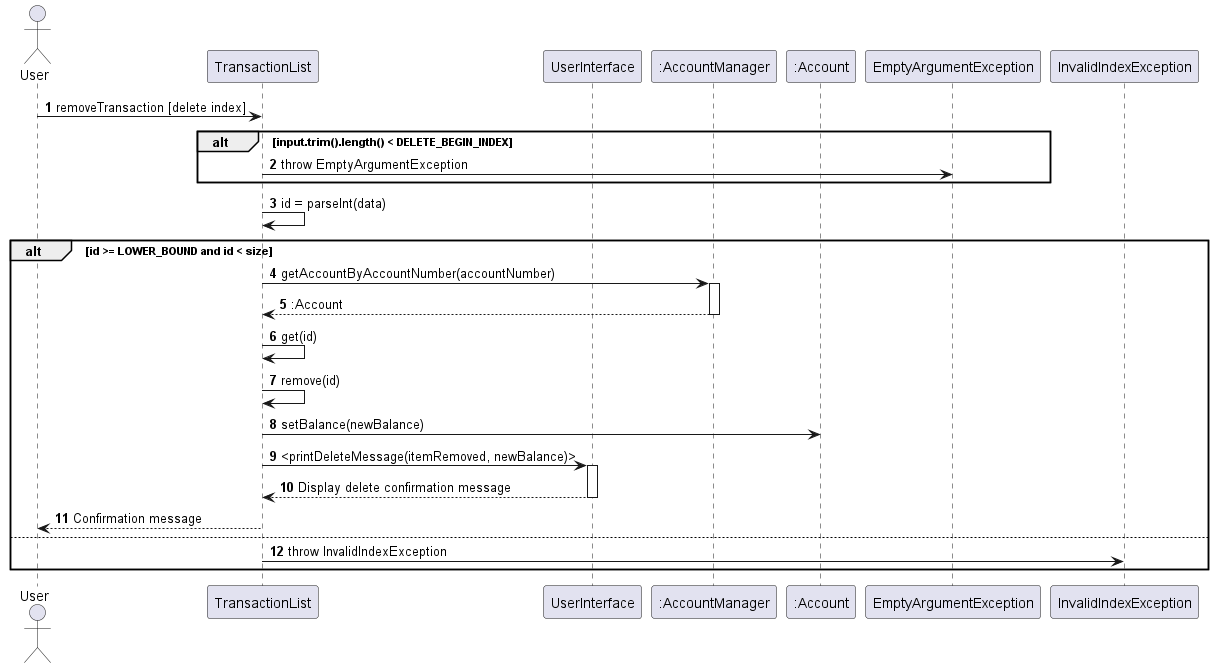

The diagram above was rendered by PlantUML. Its source (embedded in the PNG):
@startuml
'https://plantuml.com/sequence-diagram

autonumber

actor User
participant "TransactionList" as TL
participant "UserInterface" as UI
participant ":AccountManager" as AM
participant ":Account" as AC
participant "EmptyArgumentException" as EAE
participant "InvalidIndexException" as IIE
User -> TL: removeTransaction [delete index]

alt input.trim().length() < DELETE_BEGIN_INDEX
    TL -> EAE: throw EmptyArgumentException
end
    TL -> TL: id = parseInt(data)
    alt id >= LOWER_BOUND and id < size
    TL -> AM: getAccountByAccountNumber(accountNumber)
        activate AM
        AM --> TL: :Account
        deactivate AM

        TL -> TL: get(id)
        TL -> TL: remove(id)

        TL -> AC: setBalance(newBalance)
        TL -> UI: <printDeleteMessage(itemRemoved, newBalance)>
        activate UI
        UI --> TL: Display delete confirmation message
        deactivate UI
        TL --> User: Confirmation message
    else
        TL -> IIE: throw InvalidIndexException
    end

@enduml